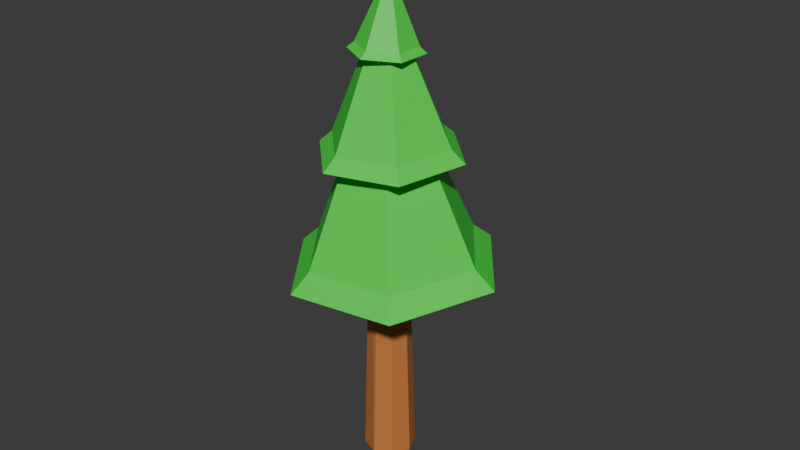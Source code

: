 # Source: kesa_manty1.blend  (saved by Blender 4.4.30; exported with 4.5.12 LTS)
import bpy
from mathutils import Matrix  # noqa: F401  (used for matrix-valued properties, if any)

bpy.ops.wm.read_factory_settings(use_empty=True)
scene = bpy.context.scene
scene.name = 'Scene'

# ---- collections
col_collection = bpy.data.collections.new('Collection'); scene.collection.children.link(col_collection)

# ---- materials (node trees are filled in below, after node groups)
mat_material = bpy.data.materials.new('Material')
mat_material_001 = bpy.data.materials.new('Material.001')

# ---- material node trees
mat_material.use_nodes = True; mat_material.node_tree.nodes.clear()
_N = mat_material.node_tree.nodes; _L = mat_material.node_tree.links
n0 = _N.new('ShaderNodeBsdfPrincipled'); n0.name = 'Principled BSDF'; n0.location = (10, 300)
n0.inputs[0].default_value = (0.5776, 0.2016, 0.05127, 1.0)
n1 = _N.new('ShaderNodeOutputMaterial'); n1.name = 'Material Output'; n1.location = (300, 300)
_L.new(n0.outputs[0], n1.inputs[0])
n1.is_active_output = True
mat_material_001.use_nodes = True; mat_material_001.node_tree.nodes.clear()
_N = mat_material_001.node_tree.nodes; _L = mat_material_001.node_tree.links
n0 = _N.new('ShaderNodeBsdfPrincipled'); n0.name = 'Principled BSDF'; n0.location = (10, 300)
n0.inputs[0].default_value = (0.04519, 0.7991, 0.05951, 1.0)
n1 = _N.new('ShaderNodeOutputMaterial'); n1.name = 'Material Output'; n1.location = (300, 300)
_L.new(n0.outputs[0], n1.inputs[0])
n1.is_active_output = True

# ---- world
world_world = bpy.data.worlds.new('World'); scene.world = world_world
world_world.use_nodes = True; world_world.node_tree.nodes.clear()
_N = world_world.node_tree.nodes; _L = world_world.node_tree.links
n0 = _N.new('ShaderNodeOutputWorld'); n0.name = 'World Output'; n0.location = (300, 300)
n1 = _N.new('ShaderNodeBackground'); n1.name = 'Background'; n1.location = (10, 300)
n1.inputs[0].default_value = (0.05088, 0.05088, 0.05088, 1.0)
_L.new(n1.outputs[0], n0.inputs[0])
n0.is_active_output = True
world_world.color = (0.05088, 0.05088, 0.05088)
world_world.sun_shadow_jitter_overblur = 0.0

# ---- meshes
me_cube_001 = bpy.data.meshes.new('Cube.001')
me_cube_001.from_pydata([], [], [])
_uv = me_cube_001.uv_layers.new(name='UVMap')
_uv.uv.foreach_set('vector', [])
me_cube_001.update()
me_cylinder = bpy.data.meshes.new('Cylinder')
me_cylinder.from_pydata([(3.648e-10, 0.8086, -1.0), (0.03477, 0.4077, 1.0), (0.5718, 0.5718, -1.0), (0.323, 0.2883, 1.0), (0.8086, 4.076e-09, -1.0), (0.4424, -2.167e-09, 1.0), (0.5718, -0.5718, -1.0), (0.323, -0.2883, 1.0), (3.648e-10, -0.8086, -1.0), (0.03477, -0.4077, 1.0), (-0.5718, -0.5718, -1.0), (-0.3392, -0.3392, 1.0), (-0.8086, 4.076e-09, -1.0), (-0.4797, -3.603e-09, 1.0), (-0.5718, 0.5718, -1.0), (-0.3392, 0.3392, 1.0)], [], [(0, 1, 3, 2), (2, 3, 5, 4), (4, 5, 7, 6), (6, 7, 9, 8), (8, 9, 11, 10), (10, 11, 13, 12), (3, 1, 15, 13, 11, 9, 7, 5), (12, 13, 15, 14), (14, 15, 1, 0), (0, 2, 4, 6, 8, 10, 12, 14)])
_uv = me_cylinder.uv_layers.new(name='UVMap')
_uv.uv.foreach_set('vector', [1.0, 0.5, 1.0, 1.0, 0.875, 1.0, 0.875, 0.5, 0.875, 0.5, 0.875, 1.0, 0.75, 1.0, 0.75, 0.5, 0.75, 0.5, 0.75, 1.0, 0.625, 1.0, 0.625, 0.5, 0.625, 0.5, 0.625, 1.0, 0.5, 1.0, 0.5, 0.5, 0.5, 0.5, 0.5, 1.0, 0.375, 1.0, 0.375, 0.5, 0.375, 0.5, 0.375, 1.0, 0.25, 1.0, 0.25, 0.5, 0.4197, 0.4197, 0.25, 0.49, 0.08029, 0.4197, 0.01, 0.25, 0.08029, 0.08029, 0.25, 0.01, 0.4197, 0.08029, 0.49, 0.25, 0.25, 0.5, 0.25, 1.0, 0.125, 1.0, 0.125, 0.5, 0.125, 0.5, 0.125, 1.0, 0.0, 1.0, 0.0, 0.5, 0.75, 0.49, 0.9197, 0.4197, 0.99, 0.25, 0.9197, 0.08029, 0.75, 0.01, 0.5803, 0.08029, 0.51, 0.25, 0.5803, 0.4197])
me_cylinder.materials.append(mat_material)
me_cylinder.update()
me_cone_004 = bpy.data.meshes.new('Cone.004')
me_cone_004.from_pydata([(0.0, 1.0, -1.0), (0.866, 0.5, -1.0), (0.866, -0.5, -1.0), (0.0, -1.0, -1.0), (-0.866, -0.5, -1.0), (-0.866, 0.5, -1.0), (0.0, 0.0, 1.0), (0.0, 1.225, -1.173), (1.061, 0.6124, -1.173), (1.061, -0.6124, -1.173), (0.0, -1.225, -1.173), (-1.061, -0.6124, -1.173), (-1.061, 0.6124, -1.173), (0.7704, 1.932, -3.659), (2.202, 0.4539, -3.575), (1.639, -1.528, -3.59), (-0.3549, -2.032, -3.689), (-1.787, -0.5533, -3.773), (-1.224, 1.429, -3.758), (-0.08112, -0.01078, 0.4389), (0.9218, 2.374, -4.011), (2.675, 0.5637, -3.907), (1.986, -1.864, -3.926), (-0.4565, -2.48, -4.048), (-2.21, -0.6699, -4.151), (-1.521, 1.757, -4.132), (1.65, 2.66, -6.9), (3.444, 0.2089, -6.749), (2.222, -2.577, -6.795), (-0.7933, -2.912, -6.992), (-2.587, -0.4604, -7.143), (-1.365, 2.325, -7.097), (-0.1221, -0.0206, -0.8801), (1.972, 3.277, -7.414), (4.169, 0.275, -7.229), (2.673, -3.137, -7.285), (-1.02, -3.547, -7.526), (-3.217, -0.5447, -7.711), (-1.721, 2.867, -7.655)], [], [(0, 6, 1), (1, 6, 2), (2, 6, 3), (3, 6, 4), (2, 3, 10, 9), (4, 6, 5), (5, 6, 0), (7, 8, 9, 10, 11, 12), (1, 2, 9, 8), (5, 0, 7, 12), (0, 1, 8, 7), (4, 5, 12, 11), (3, 4, 11, 10), (13, 19, 14), (14, 19, 15), (15, 19, 16), (16, 19, 17), (15, 16, 23, 22), (17, 19, 18), (18, 19, 13), (20, 21, 22, 23, 24, 25), (14, 15, 22, 21), (18, 13, 20, 25), (13, 14, 21, 20), (17, 18, 25, 24), (16, 17, 24, 23), (26, 32, 27), (27, 32, 28), (28, 32, 29), (29, 32, 30), (28, 29, 36, 35), (30, 32, 31), (31, 32, 26), (33, 34, 35, 36, 37, 38), (27, 28, 35, 34), (31, 26, 33, 38), (26, 27, 34, 33), (30, 31, 38, 37), (29, 30, 37, 36)])
_uv = me_cone_004.uv_layers.new(name='UVMap')
_uv.uv.foreach_set('vector', [0.25, 0.49, 0.25, 0.25, 0.4578, 0.37, 0.4578, 0.37, 0.25, 0.25, 0.4578, 0.13, 0.4578, 0.13, 0.25, 0.25, 0.25, 0.01, 0.25, 0.01, 0.25, 0.25, 0.04215, 0.13, 0.4578, 0.13, 0.25, 0.01, 0.25, 0.01, 0.4578, 0.13, 0.04215, 0.13, 0.25, 0.25, 0.04215, 0.37, 0.04215, 0.37, 0.25, 0.25, 0.25, 0.49, 0.75, 0.49, 0.9578, 0.37, 0.9578, 0.13, 0.75, 0.01, 0.5422, 0.13, 0.5422, 0.37, 0.4578, 0.37, 0.4578, 0.13, 0.4578, 0.13, 0.4578, 0.37, 0.04215, 0.37, 0.25, 0.49, 0.25, 0.49, 0.04215, 0.37, 0.25, 0.49, 0.4578, 0.37, 0.4578, 0.37, 0.25, 0.49, 0.04215, 0.13, 0.04215, 0.37, 0.04215, 0.37, 0.04215, 0.13, 0.25, 0.01, 0.04215, 0.13, 0.04215, 0.13, 0.25, 0.01, 0.25, 0.49, 0.25, 0.25, 0.4578, 0.37, 0.4578, 0.37, 0.25, 0.25, 0.4578, 0.13, 0.4578, 0.13, 0.25, 0.25, 0.25, 0.01, 0.25, 0.01, 0.25, 0.25, 0.04215, 0.13, 0.4578, 0.13, 0.25, 0.01, 0.25, 0.01, 0.4578, 0.13, 0.04215, 0.13, 0.25, 0.25, 0.04215, 0.37, 0.04215, 0.37, 0.25, 0.25, 0.25, 0.49, 0.75, 0.49, 0.9578, 0.37, 0.9578, 0.13, 0.75, 0.01, 0.5422, 0.13, 0.5422, 0.37, 0.4578, 0.37, 0.4578, 0.13, 0.4578, 0.13, 0.4578, 0.37, 0.04215, 0.37, 0.25, 0.49, 0.25, 0.49, 0.04215, 0.37, 0.25, 0.49, 0.4578, 0.37, 0.4578, 0.37, 0.25, 0.49, 0.04215, 0.13, 0.04215, 0.37, 0.04215, 0.37, 0.04215, 0.13, 0.25, 0.01, 0.04215, 0.13, 0.04215, 0.13, 0.25, 0.01, 0.25, 0.49, 0.25, 0.25, 0.4578, 0.37, 0.4578, 0.37, 0.25, 0.25, 0.4578, 0.13, 0.4578, 0.13, 0.25, 0.25, 0.25, 0.01, 0.25, 0.01, 0.25, 0.25, 0.04215, 0.13, 0.4578, 0.13, 0.25, 0.01, 0.25, 0.01, 0.4578, 0.13, 0.04215, 0.13, 0.25, 0.25, 0.04215, 0.37, 0.04215, 0.37, 0.25, 0.25, 0.25, 0.49, 0.75, 0.49, 0.9578, 0.37, 0.9578, 0.13, 0.75, 0.01, 0.5422, 0.13, 0.5422, 0.37, 0.4578, 0.37, 0.4578, 0.13, 0.4578, 0.13, 0.4578, 0.37, 0.04215, 0.37, 0.25, 0.49, 0.25, 0.49, 0.04215, 0.37, 0.25, 0.49, 0.4578, 0.37, 0.4578, 0.37, 0.25, 0.49, 0.04215, 0.13, 0.04215, 0.37, 0.04215, 0.37, 0.04215, 0.13, 0.25, 0.01, 0.04215, 0.13, 0.04215, 0.13, 0.25, 0.01])
me_cone_004.materials.append(mat_material_001)
me_cone_004.update()

# ---- objects
ob_cube = bpy.data.objects.new('Cube', me_cube_001)
ob_cylinder = bpy.data.objects.new('Cylinder', me_cylinder)
ob_cone_003 = bpy.data.objects.new('Cone.003', me_cone_004)

# ---- transforms, parenting, visibility, modifiers, constraints
ob_cube.location = (0.0, 0.0, 0.0)
ob_cylinder.location = (0.0, 0.0, 6.0)
ob_cylinder.scale = (1.0, 1.0, 6.0)
ob_cone_003.location = (0.0, 0.0, 14.32)
ob_cone_003.rotation_euler = (0.01603, 0.03353, 1.072)
ob_cone_003.scale = (0.902, 0.902, 1.052)

# ---- collection membership
col_collection.objects.link(ob_cube)
col_collection.objects.link(ob_cylinder)
col_collection.objects.link(ob_cone_003)

# ---- scene / render settings (as saved in the file)
scene.frame_start = 1; scene.frame_end = 250; scene.frame_set(22)
scene.render.engine = 'BLENDER_EEVEE_NEXT'
bpy.context.view_layer.update()

# ---- added for rendering (the .blend has no active camera and no usable light): camera, sun
cam_auto = bpy.data.cameras.new('AutoCamera')
cam_auto.lens = 50.0
cam_auto.sensor_width = 36.0
cam_auto.clip_end = 1000.0
ob_auto_camera = bpy.data.objects.new('AutoCamera', cam_auto)
scene.collection.objects.link(ob_auto_camera)
ob_auto_camera.location = (18.712, -21.9659, 22.5616)
ob_auto_camera.rotation_euler = (1.09748, -7.21219e-08, 0.694738)
scene.camera = ob_auto_camera
light_auto_sun = bpy.data.lights.new('AutoSun', 'SUN')
light_auto_sun.energy = 3.0
light_auto_sun.angle = 0.0523599
ob_auto_sun = bpy.data.objects.new('AutoSun', light_auto_sun)
scene.collection.objects.link(ob_auto_sun)
ob_auto_sun.rotation_euler = (0.872665, 0.174533, 0.523599)
bpy.context.view_layer.update()
